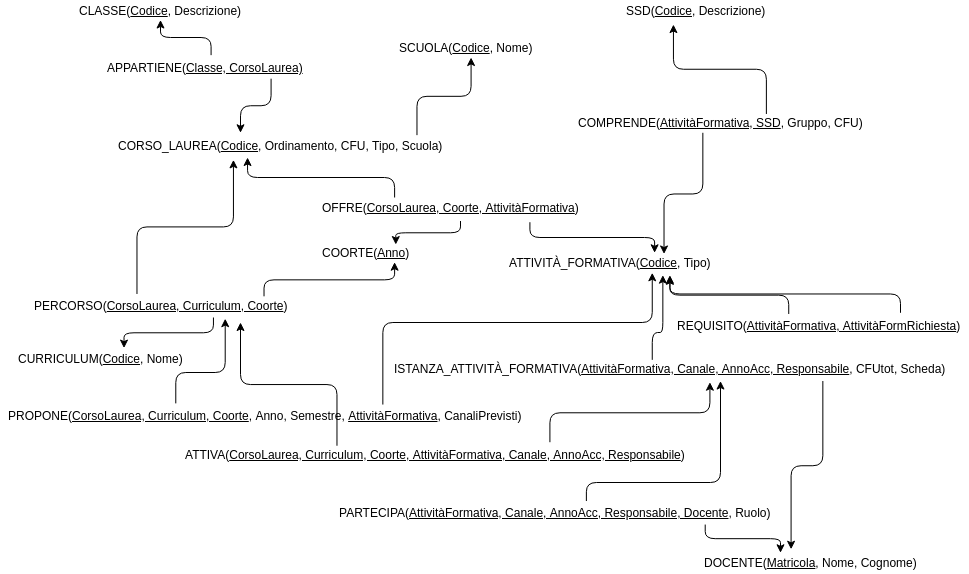

The diagram above was exported from draw.io. Its source (the exported page's mxGraphModel, read from the mxfile embedded in the PNG):
<mxGraphModel dx="1060" dy="565" grid="1" gridSize="10" guides="1" tooltips="1" connect="1" arrows="1" fold="1" page="1" pageScale="1" pageWidth="1169" pageHeight="827" math="0" shadow="0">
  <root>
    <mxCell id="0" />
    <mxCell id="1" parent="0" />
    <mxCell id="vhZ0AkcRaUJ_PhpxpYBB-1" value="SCUOLA(&lt;u&gt;Codice&lt;/u&gt;, Nome)&lt;br&gt;" style="text;html=1;resizable=0;autosize=1;align=center;verticalAlign=middle;points=[];fillColor=none;strokeColor=none;rounded=0;" parent="1" vertex="1">
      <mxGeometry x="590" y="155" width="150" height="20" as="geometry" />
    </mxCell>
    <mxCell id="vhZ0AkcRaUJ_PhpxpYBB-2" value="CLASSE(&lt;u&gt;Codice&lt;/u&gt;, Descrizione)" style="text;html=1;resizable=0;autosize=1;align=center;verticalAlign=middle;points=[];fillColor=none;strokeColor=none;rounded=0;" parent="1" vertex="1">
      <mxGeometry x="270" y="117.5" width="180" height="20" as="geometry" />
    </mxCell>
    <mxCell id="vhZ0AkcRaUJ_PhpxpYBB-3" value="CURRICULUM(&lt;u&gt;Codice&lt;/u&gt;, Nome)" style="text;html=1;resizable=0;autosize=1;align=center;verticalAlign=middle;points=[];fillColor=none;strokeColor=none;rounded=0;" parent="1" vertex="1">
      <mxGeometry x="210" y="466" width="180" height="20" as="geometry" />
    </mxCell>
    <mxCell id="vhZ0AkcRaUJ_PhpxpYBB-4" value="SSD(&lt;u&gt;Codice&lt;/u&gt;, Descrizione)" style="text;html=1;resizable=0;autosize=1;align=center;verticalAlign=middle;points=[];fillColor=none;strokeColor=none;rounded=0;" parent="1" vertex="1">
      <mxGeometry x="820" y="117.5" width="150" height="20" as="geometry" />
    </mxCell>
    <mxCell id="vhZ0AkcRaUJ_PhpxpYBB-5" value="CORSO_LAUREA(&lt;u&gt;Codice&lt;/u&gt;, Ordinamento, CFU, Tipo, Scuola)" style="text;html=1;resizable=0;autosize=1;align=center;verticalAlign=middle;points=[];fillColor=none;strokeColor=none;rounded=0;" parent="1" vertex="1">
      <mxGeometry x="310" y="252.5" width="340" height="20" as="geometry" />
    </mxCell>
    <mxCell id="LTXSxo028Wo-7tHOpZyO-1" value="APPARTIENE(&lt;u&gt;Classe, CorsoLaurea)&lt;/u&gt;" style="text;html=1;resizable=0;autosize=1;align=center;verticalAlign=middle;points=[];fillColor=none;strokeColor=none;rounded=0;" vertex="1" parent="1">
      <mxGeometry x="300" y="175" width="210" height="20" as="geometry" />
    </mxCell>
    <mxCell id="LTXSxo028Wo-7tHOpZyO-10" value="" style="edgeStyle=elbowEdgeStyle;elbow=vertical;endArrow=classic;html=1;entryX=0.54;entryY=1;entryDx=0;entryDy=0;entryPerimeter=0;exitX=0.903;exitY=0;exitDx=0;exitDy=0;exitPerimeter=0;" edge="1" parent="1" source="vhZ0AkcRaUJ_PhpxpYBB-5" target="vhZ0AkcRaUJ_PhpxpYBB-1">
      <mxGeometry width="50" height="50" relative="1" as="geometry">
        <mxPoint x="550" y="223.5" as="sourcePoint" />
        <mxPoint x="255" y="202.5" as="targetPoint" />
      </mxGeometry>
    </mxCell>
    <mxCell id="LTXSxo028Wo-7tHOpZyO-14" value="" style="edgeStyle=elbowEdgeStyle;elbow=vertical;endArrow=classic;html=1;exitX=0.524;exitY=-0.1;exitDx=0;exitDy=0;exitPerimeter=0;" edge="1" parent="1" source="LTXSxo028Wo-7tHOpZyO-1" target="vhZ0AkcRaUJ_PhpxpYBB-2">
      <mxGeometry width="50" height="50" relative="1" as="geometry">
        <mxPoint x="345" y="132.5" as="sourcePoint" />
        <mxPoint x="370" y="117.5" as="targetPoint" />
      </mxGeometry>
    </mxCell>
    <mxCell id="LTXSxo028Wo-7tHOpZyO-15" value="" style="edgeStyle=elbowEdgeStyle;elbow=vertical;endArrow=classic;html=1;entryX=0.382;entryY=-0.1;entryDx=0;entryDy=0;entryPerimeter=0;exitX=0.814;exitY=1.05;exitDx=0;exitDy=0;exitPerimeter=0;" edge="1" parent="1" source="LTXSxo028Wo-7tHOpZyO-1" target="vhZ0AkcRaUJ_PhpxpYBB-5">
      <mxGeometry width="50" height="50" relative="1" as="geometry">
        <mxPoint x="433" y="182.5" as="sourcePoint" />
        <mxPoint x="380" y="207.5" as="targetPoint" />
      </mxGeometry>
    </mxCell>
    <mxCell id="LTXSxo028Wo-7tHOpZyO-16" value="OFFRE(&lt;u&gt;CorsoLaurea, Coorte, AttivitàFormativa&lt;/u&gt;)" style="text;html=1;resizable=0;autosize=1;align=center;verticalAlign=middle;points=[];fillColor=none;strokeColor=none;rounded=0;" vertex="1" parent="1">
      <mxGeometry x="515" y="315" width="270" height="20" as="geometry" />
    </mxCell>
    <mxCell id="LTXSxo028Wo-7tHOpZyO-17" value="COORTE(&lt;u&gt;Anno&lt;/u&gt;)" style="text;html=1;resizable=0;autosize=1;align=center;verticalAlign=middle;points=[];fillColor=none;strokeColor=none;rounded=0;" vertex="1" parent="1">
      <mxGeometry x="515" y="360" width="100" height="20" as="geometry" />
    </mxCell>
    <mxCell id="LTXSxo028Wo-7tHOpZyO-18" value="ATTIVITÀ_FORMATIVA(&lt;u&gt;Codice&lt;/u&gt;, Tipo)" style="text;html=1;resizable=0;autosize=1;align=center;verticalAlign=middle;points=[];fillColor=none;strokeColor=none;rounded=0;" vertex="1" parent="1">
      <mxGeometry x="700" y="370" width="220" height="20" as="geometry" />
    </mxCell>
    <mxCell id="LTXSxo028Wo-7tHOpZyO-19" value="" style="edgeStyle=elbowEdgeStyle;elbow=vertical;endArrow=classic;html=1;entryX=0.403;entryY=1.125;entryDx=0;entryDy=0;entryPerimeter=0;exitX=0.293;exitY=-0.025;exitDx=0;exitDy=0;exitPerimeter=0;" edge="1" parent="1" source="LTXSxo028Wo-7tHOpZyO-16" target="vhZ0AkcRaUJ_PhpxpYBB-5">
      <mxGeometry width="50" height="50" relative="1" as="geometry">
        <mxPoint x="410" y="380" as="sourcePoint" />
        <mxPoint x="460" y="330" as="targetPoint" />
      </mxGeometry>
    </mxCell>
    <mxCell id="LTXSxo028Wo-7tHOpZyO-20" value="" style="edgeStyle=elbowEdgeStyle;elbow=vertical;endArrow=classic;html=1;exitX=0.537;exitY=1.15;exitDx=0;exitDy=0;exitPerimeter=0;entryX=0.8;entryY=0.075;entryDx=0;entryDy=0;entryPerimeter=0;" edge="1" parent="1" source="LTXSxo028Wo-7tHOpZyO-16" target="LTXSxo028Wo-7tHOpZyO-17">
      <mxGeometry width="50" height="50" relative="1" as="geometry">
        <mxPoint x="400" y="410" as="sourcePoint" />
        <mxPoint x="450" y="360" as="targetPoint" />
      </mxGeometry>
    </mxCell>
    <mxCell id="LTXSxo028Wo-7tHOpZyO-22" value="" style="edgeStyle=elbowEdgeStyle;elbow=vertical;endArrow=classic;html=1;exitX=0.793;exitY=1.25;exitDx=0;exitDy=0;exitPerimeter=0;entryX=0.7;entryY=0;entryDx=0;entryDy=0;entryPerimeter=0;" edge="1" parent="1" source="LTXSxo028Wo-7tHOpZyO-16" target="LTXSxo028Wo-7tHOpZyO-18">
      <mxGeometry width="50" height="50" relative="1" as="geometry">
        <mxPoint x="733" y="350" as="sourcePoint" />
        <mxPoint x="840" y="340" as="targetPoint" />
      </mxGeometry>
    </mxCell>
    <mxCell id="LTXSxo028Wo-7tHOpZyO-23" value="COMPRENDE(&lt;u&gt;AttivitàFormativa, SSD&lt;/u&gt;, Gruppo, CFU)" style="text;html=1;resizable=0;autosize=1;align=center;verticalAlign=middle;points=[];fillColor=none;strokeColor=none;rounded=0;" vertex="1" parent="1">
      <mxGeometry x="770" y="230" width="300" height="20" as="geometry" />
    </mxCell>
    <mxCell id="LTXSxo028Wo-7tHOpZyO-24" value="" style="edgeStyle=elbowEdgeStyle;elbow=vertical;endArrow=classic;html=1;exitX=0.443;exitY=1;exitDx=0;exitDy=0;exitPerimeter=0;entryX=0.741;entryY=0.075;entryDx=0;entryDy=0;entryPerimeter=0;" edge="1" parent="1" source="LTXSxo028Wo-7tHOpZyO-23" target="LTXSxo028Wo-7tHOpZyO-18">
      <mxGeometry width="50" height="50" relative="1" as="geometry">
        <mxPoint x="940" y="360" as="sourcePoint" />
        <mxPoint x="990" y="310" as="targetPoint" />
      </mxGeometry>
    </mxCell>
    <mxCell id="LTXSxo028Wo-7tHOpZyO-25" value="" style="edgeStyle=elbowEdgeStyle;elbow=vertical;endArrow=classic;html=1;exitX=0.653;exitY=0.05;exitDx=0;exitDy=0;exitPerimeter=0;entryX=0.353;entryY=1.225;entryDx=0;entryDy=0;entryPerimeter=0;" edge="1" parent="1" source="LTXSxo028Wo-7tHOpZyO-23" target="vhZ0AkcRaUJ_PhpxpYBB-4">
      <mxGeometry width="50" height="50" relative="1" as="geometry">
        <mxPoint x="920" y="190" as="sourcePoint" />
        <mxPoint x="970" y="140" as="targetPoint" />
      </mxGeometry>
    </mxCell>
    <mxCell id="LTXSxo028Wo-7tHOpZyO-26" value="PERCORSO(&lt;u&gt;CorsoLaurea,&amp;nbsp;Curriculum,&amp;nbsp;Coorte&lt;/u&gt;)" style="text;html=1;resizable=0;autosize=1;align=center;verticalAlign=middle;points=[];fillColor=none;strokeColor=none;rounded=0;" vertex="1" parent="1">
      <mxGeometry x="225" y="413" width="270" height="20" as="geometry" />
    </mxCell>
    <mxCell id="LTXSxo028Wo-7tHOpZyO-27" value="" style="edgeStyle=elbowEdgeStyle;elbow=vertical;endArrow=classic;html=1;exitX=0.411;exitY=-0.05;exitDx=0;exitDy=0;exitPerimeter=0;entryX=0.362;entryY=1.225;entryDx=0;entryDy=0;entryPerimeter=0;" edge="1" parent="1" source="LTXSxo028Wo-7tHOpZyO-26" target="vhZ0AkcRaUJ_PhpxpYBB-5">
      <mxGeometry width="50" height="50" relative="1" as="geometry">
        <mxPoint x="320" y="340" as="sourcePoint" />
        <mxPoint x="370" y="290" as="targetPoint" />
      </mxGeometry>
    </mxCell>
    <mxCell id="LTXSxo028Wo-7tHOpZyO-28" value="" style="edgeStyle=elbowEdgeStyle;elbow=vertical;endArrow=classic;html=1;exitX=0.885;exitY=0.05;exitDx=0;exitDy=0;exitPerimeter=0;entryX=0.79;entryY=1;entryDx=0;entryDy=0;entryPerimeter=0;" edge="1" parent="1" source="LTXSxo028Wo-7tHOpZyO-26" target="LTXSxo028Wo-7tHOpZyO-17">
      <mxGeometry width="50" height="50" relative="1" as="geometry">
        <mxPoint x="460" y="370" as="sourcePoint" />
        <mxPoint x="585" y="394" as="targetPoint" />
      </mxGeometry>
    </mxCell>
    <mxCell id="LTXSxo028Wo-7tHOpZyO-29" value="" style="edgeStyle=elbowEdgeStyle;elbow=vertical;endArrow=classic;html=1;exitX=0.696;exitY=1.1;exitDx=0;exitDy=0;exitPerimeter=0;entryX=0.628;entryY=-0.05;entryDx=0;entryDy=0;entryPerimeter=0;" edge="1" parent="1" source="LTXSxo028Wo-7tHOpZyO-26" target="vhZ0AkcRaUJ_PhpxpYBB-3">
      <mxGeometry width="50" height="50" relative="1" as="geometry">
        <mxPoint x="470" y="500" as="sourcePoint" />
        <mxPoint x="520" y="450" as="targetPoint" />
      </mxGeometry>
    </mxCell>
    <mxCell id="LTXSxo028Wo-7tHOpZyO-30" value="PROPONE(&lt;u&gt;CorsoLaurea, Curriculum, Coorte&lt;/u&gt;, Anno, Semestre,&amp;nbsp;&lt;u&gt;AttivitàFormativa&lt;/u&gt;, CanaliPrevisti)" style="text;html=1;resizable=0;autosize=1;align=center;verticalAlign=middle;points=[];fillColor=none;strokeColor=none;rounded=0;" vertex="1" parent="1">
      <mxGeometry x="200" y="522.5" width="530" height="20" as="geometry" />
    </mxCell>
    <mxCell id="LTXSxo028Wo-7tHOpZyO-33" value="" style="edgeStyle=elbowEdgeStyle;elbow=vertical;endArrow=classic;html=1;exitX=0.33;exitY=-0.1;exitDx=0;exitDy=0;exitPerimeter=0;entryX=0.741;entryY=1.15;entryDx=0;entryDy=0;entryPerimeter=0;" edge="1" parent="1" source="LTXSxo028Wo-7tHOpZyO-30" target="LTXSxo028Wo-7tHOpZyO-26">
      <mxGeometry width="50" height="50" relative="1" as="geometry">
        <mxPoint x="680" y="450" as="sourcePoint" />
        <mxPoint x="730" y="400" as="targetPoint" />
        <Array as="points">
          <mxPoint x="410" y="490" />
        </Array>
      </mxGeometry>
    </mxCell>
    <mxCell id="LTXSxo028Wo-7tHOpZyO-34" value="" style="edgeStyle=elbowEdgeStyle;elbow=vertical;endArrow=classic;html=1;exitX=0.721;exitY=-0.025;exitDx=0;exitDy=0;exitPerimeter=0;entryX=0.69;entryY=1.015;entryDx=0;entryDy=0;entryPerimeter=0;" edge="1" parent="1" source="LTXSxo028Wo-7tHOpZyO-30" target="LTXSxo028Wo-7tHOpZyO-18">
      <mxGeometry width="50" height="50" relative="1" as="geometry">
        <mxPoint x="890" y="420" as="sourcePoint" />
        <mxPoint x="840" y="400" as="targetPoint" />
        <Array as="points">
          <mxPoint x="610" y="440" />
          <mxPoint x="690" y="410" />
        </Array>
      </mxGeometry>
    </mxCell>
    <mxCell id="LTXSxo028Wo-7tHOpZyO-35" value="ISTANZA_ATTIVITÀ_FORMATIVA(&lt;u&gt;AttivitàFormativa, Canale, AnnoAcc, Responsabile&lt;/u&gt;, CFUtot, Scheda)" style="text;html=1;resizable=0;autosize=1;align=center;verticalAlign=middle;points=[];fillColor=none;strokeColor=none;rounded=0;" vertex="1" parent="1">
      <mxGeometry x="584" y="476" width="570" height="20" as="geometry" />
    </mxCell>
    <mxCell id="LTXSxo028Wo-7tHOpZyO-36" value="" style="edgeStyle=elbowEdgeStyle;elbow=vertical;endArrow=classic;html=1;exitX=0.469;exitY=0.05;exitDx=0;exitDy=0;exitPerimeter=0;entryX=0.738;entryY=1.132;entryDx=0;entryDy=0;entryPerimeter=0;" edge="1" parent="1" source="LTXSxo028Wo-7tHOpZyO-35" target="LTXSxo028Wo-7tHOpZyO-18">
      <mxGeometry width="50" height="50" relative="1" as="geometry">
        <mxPoint x="1000" y="410" as="sourcePoint" />
        <mxPoint x="1050" y="360" as="targetPoint" />
        <Array as="points">
          <mxPoint x="869" y="450" />
        </Array>
      </mxGeometry>
    </mxCell>
    <mxCell id="LTXSxo028Wo-7tHOpZyO-37" value="DOCENTE(&lt;u&gt;Matricola&lt;/u&gt;, Nome, Cognome)" style="text;html=1;resizable=0;autosize=1;align=center;verticalAlign=middle;points=[];fillColor=none;strokeColor=none;rounded=0;" vertex="1" parent="1">
      <mxGeometry x="895" y="670" width="230" height="20" as="geometry" />
    </mxCell>
    <mxCell id="LTXSxo028Wo-7tHOpZyO-40" value="" style="edgeStyle=elbowEdgeStyle;elbow=vertical;endArrow=classic;html=1;exitX=0.769;exitY=1.1;exitDx=0;exitDy=0;exitPerimeter=0;entryX=0.417;entryY=-0.15;entryDx=0;entryDy=0;entryPerimeter=0;" edge="1" parent="1" source="LTXSxo028Wo-7tHOpZyO-35" target="LTXSxo028Wo-7tHOpZyO-37">
      <mxGeometry width="50" height="50" relative="1" as="geometry">
        <mxPoint x="760" y="710" as="sourcePoint" />
        <mxPoint x="810" y="660" as="targetPoint" />
      </mxGeometry>
    </mxCell>
    <mxCell id="LTXSxo028Wo-7tHOpZyO-41" value="PARTECIPA(&lt;u&gt;AttivitàFormativa, Canale, AnnoAcc, Responsabile, Docente&lt;/u&gt;, Ruolo)" style="text;html=1;resizable=0;autosize=1;align=center;verticalAlign=middle;points=[];fillColor=none;strokeColor=none;rounded=0;" vertex="1" parent="1">
      <mxGeometry x="530" y="620" width="450" height="20" as="geometry" />
    </mxCell>
    <mxCell id="LTXSxo028Wo-7tHOpZyO-42" value="" style="edgeStyle=elbowEdgeStyle;elbow=vertical;endArrow=classic;html=1;entryX=0.589;entryY=1.15;entryDx=0;entryDy=0;entryPerimeter=0;exitX=0.569;exitY=-0.1;exitDx=0;exitDy=0;exitPerimeter=0;" edge="1" parent="1" source="LTXSxo028Wo-7tHOpZyO-41" target="LTXSxo028Wo-7tHOpZyO-35">
      <mxGeometry width="50" height="50" relative="1" as="geometry">
        <mxPoint x="850" y="570" as="sourcePoint" />
        <mxPoint x="900" y="520" as="targetPoint" />
        <Array as="points">
          <mxPoint x="840" y="600" />
          <mxPoint x="850" y="570" />
        </Array>
      </mxGeometry>
    </mxCell>
    <mxCell id="LTXSxo028Wo-7tHOpZyO-43" value="" style="edgeStyle=elbowEdgeStyle;elbow=vertical;endArrow=classic;html=1;exitX=0.833;exitY=1.1;exitDx=0;exitDy=0;exitPerimeter=0;entryX=0.37;entryY=0;entryDx=0;entryDy=0;entryPerimeter=0;" edge="1" parent="1" source="LTXSxo028Wo-7tHOpZyO-41" target="LTXSxo028Wo-7tHOpZyO-37">
      <mxGeometry width="50" height="50" relative="1" as="geometry">
        <mxPoint x="910" y="750" as="sourcePoint" />
        <mxPoint x="960" y="700" as="targetPoint" />
      </mxGeometry>
    </mxCell>
    <mxCell id="LTXSxo028Wo-7tHOpZyO-44" value="ATTIVA(&lt;u&gt;CorsoLaurea, Curriculum, Coorte, AttivitàFormativa, Canale, AnnoAcc, Responsabile&lt;/u&gt;)" style="text;html=1;resizable=0;autosize=1;align=center;verticalAlign=middle;points=[];fillColor=none;strokeColor=none;rounded=0;" vertex="1" parent="1">
      <mxGeometry x="375" y="561.5" width="520" height="20" as="geometry" />
    </mxCell>
    <mxCell id="LTXSxo028Wo-7tHOpZyO-45" value="" style="edgeStyle=elbowEdgeStyle;elbow=vertical;endArrow=classic;html=1;exitX=0.31;exitY=0.075;exitDx=0;exitDy=0;exitPerimeter=0;" edge="1" parent="1" source="LTXSxo028Wo-7tHOpZyO-44">
      <mxGeometry width="50" height="50" relative="1" as="geometry">
        <mxPoint x="310" y="680" as="sourcePoint" />
        <mxPoint x="440" y="440" as="targetPoint" />
      </mxGeometry>
    </mxCell>
    <mxCell id="LTXSxo028Wo-7tHOpZyO-46" value="" style="edgeStyle=elbowEdgeStyle;elbow=vertical;endArrow=classic;html=1;entryX=0.57;entryY=1.2;entryDx=0;entryDy=0;entryPerimeter=0;exitX=0.721;exitY=-0.075;exitDx=0;exitDy=0;exitPerimeter=0;" edge="1" parent="1" source="LTXSxo028Wo-7tHOpZyO-44" target="LTXSxo028Wo-7tHOpZyO-35">
      <mxGeometry width="50" height="50" relative="1" as="geometry">
        <mxPoint x="430" y="730" as="sourcePoint" />
        <mxPoint x="480" y="680" as="targetPoint" />
      </mxGeometry>
    </mxCell>
    <mxCell id="LTXSxo028Wo-7tHOpZyO-47" value="REQUISITO(&lt;u&gt;AttivitàFormativa, AttivitàFormRichiesta&lt;/u&gt;)" style="text;html=1;resizable=0;autosize=1;align=center;verticalAlign=middle;points=[];fillColor=none;strokeColor=none;rounded=0;" vertex="1" parent="1">
      <mxGeometry x="868" y="432.5" width="300" height="20" as="geometry" />
    </mxCell>
    <mxCell id="LTXSxo028Wo-7tHOpZyO-50" value="" style="edgeStyle=elbowEdgeStyle;elbow=vertical;endArrow=classic;html=1;exitX=0.401;exitY=-0.051;exitDx=0;exitDy=0;exitPerimeter=0;entryX=0.77;entryY=1.191;entryDx=0;entryDy=0;entryPerimeter=0;" edge="1" parent="1" source="LTXSxo028Wo-7tHOpZyO-47" target="LTXSxo028Wo-7tHOpZyO-18">
      <mxGeometry width="50" height="50" relative="1" as="geometry">
        <mxPoint x="1050" y="360" as="sourcePoint" />
        <mxPoint x="1100" y="310" as="targetPoint" />
      </mxGeometry>
    </mxCell>
    <mxCell id="LTXSxo028Wo-7tHOpZyO-51" value="" style="edgeStyle=elbowEdgeStyle;elbow=vertical;endArrow=classic;html=1;exitX=0.773;exitY=-0.125;exitDx=0;exitDy=0;exitPerimeter=0;entryX=0.77;entryY=1.132;entryDx=0;entryDy=0;entryPerimeter=0;" edge="1" parent="1" source="LTXSxo028Wo-7tHOpZyO-47" target="LTXSxo028Wo-7tHOpZyO-18">
      <mxGeometry width="50" height="50" relative="1" as="geometry">
        <mxPoint x="980" y="350" as="sourcePoint" />
        <mxPoint x="1030" y="300" as="targetPoint" />
      </mxGeometry>
    </mxCell>
  </root>
</mxGraphModel>